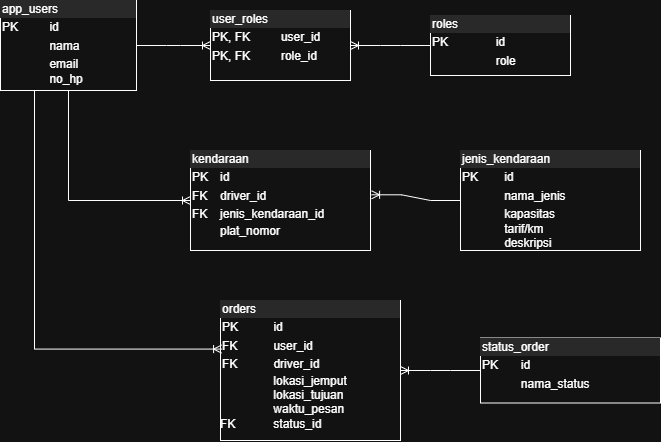

The diagram above was exported from draw.io. Its source (the exported page's mxGraphModel, read from the mxfile embedded in the PNG):
<mxGraphModel dx="1206" dy="540" grid="1" gridSize="10" guides="1" tooltips="1" connect="1" arrows="1" fold="1" page="1" pageScale="1" pageWidth="827" pageHeight="1169" math="0" shadow="0">
  <root>
    <mxCell id="0" />
    <mxCell id="1" parent="0" />
    <mxCell id="vwolm5pqFtyBTifLzNyG-12" parent="1" style="verticalAlign=top;align=left;overflow=fill;html=1;whiteSpace=wrap;" value="&lt;div style=&quot;box-sizing: border-box; width: 100%; background: rgb(228, 228, 228); padding: 2px;&quot;&gt;app_users&lt;/div&gt;&lt;table style=&quot;width:100%;font-size:1em;&quot; cellpadding=&quot;2&quot; cellspacing=&quot;0&quot;&gt;&lt;tbody&gt;&lt;tr&gt;&lt;td&gt;PK&lt;/td&gt;&lt;td&gt;id&lt;br&gt;&lt;/td&gt;&lt;/tr&gt;&lt;tr&gt;&lt;td&gt;&lt;br&gt;&lt;/td&gt;&lt;td&gt;nama&lt;/td&gt;&lt;/tr&gt;&lt;tr&gt;&lt;td&gt;&lt;/td&gt;&lt;td&gt;email&lt;br&gt;no_hp&lt;br&gt;&lt;br&gt;&lt;br&gt;&lt;br&gt;&lt;br&gt;&lt;/td&gt;&lt;/tr&gt;&lt;/tbody&gt;&lt;/table&gt;" vertex="1">
      <mxGeometry height="90" width="136" x="90" y="90" as="geometry" />
    </mxCell>
    <mxCell id="vwolm5pqFtyBTifLzNyG-13" parent="1" style="verticalAlign=top;align=left;overflow=fill;html=1;whiteSpace=wrap;" value="&lt;div style=&quot;box-sizing: border-box; width: 100%; background: rgb(228, 228, 228); padding: 2px;&quot;&gt;roles&lt;/div&gt;&lt;table style=&quot;width:100%;font-size:1em;&quot; cellpadding=&quot;2&quot; cellspacing=&quot;0&quot;&gt;&lt;tbody&gt;&lt;tr&gt;&lt;td&gt;PK&lt;/td&gt;&lt;td&gt;id&lt;/td&gt;&lt;/tr&gt;&lt;tr&gt;&lt;td&gt;&lt;br&gt;&lt;/td&gt;&lt;td&gt;role&lt;/td&gt;&lt;/tr&gt;&lt;tr&gt;&lt;td&gt;&lt;/td&gt;&lt;td&gt;&lt;br&gt;&lt;/td&gt;&lt;/tr&gt;&lt;/tbody&gt;&lt;/table&gt;" vertex="1">
      <mxGeometry height="60" width="140" x="520" y="105" as="geometry" />
    </mxCell>
    <mxCell id="vwolm5pqFtyBTifLzNyG-15" parent="1" style="verticalAlign=top;align=left;overflow=fill;html=1;whiteSpace=wrap;" value="&lt;div style=&quot;box-sizing: border-box; width: 100%; background: rgb(228, 228, 228); padding: 2px;&quot;&gt;user_roles&lt;/div&gt;&lt;table style=&quot;width:100%;font-size:1em;&quot; cellpadding=&quot;2&quot; cellspacing=&quot;0&quot;&gt;&lt;tbody&gt;&lt;tr&gt;&lt;td&gt;PK, FK&lt;/td&gt;&lt;td&gt;user_id&lt;/td&gt;&lt;/tr&gt;&lt;tr&gt;&lt;td&gt;PK, FK&lt;/td&gt;&lt;td&gt;role_id&lt;/td&gt;&lt;/tr&gt;&lt;tr&gt;&lt;td&gt;&lt;/td&gt;&lt;td&gt;&lt;br&gt;&lt;/td&gt;&lt;/tr&gt;&lt;/tbody&gt;&lt;/table&gt;" vertex="1">
      <mxGeometry height="70" width="140" x="300" y="100" as="geometry" />
    </mxCell>
    <mxCell id="vwolm5pqFtyBTifLzNyG-17" edge="1" parent="1" source="vwolm5pqFtyBTifLzNyG-12" style="edgeStyle=entityRelationEdgeStyle;fontSize=12;html=1;endArrow=ERoneToMany;rounded=0;exitX=1;exitY=0.5;exitDx=0;exitDy=0;entryX=0;entryY=0.5;entryDx=0;entryDy=0;" target="vwolm5pqFtyBTifLzNyG-15" value="">
      <mxGeometry height="100" relative="1" width="100" as="geometry">
        <mxPoint x="310" y="270" as="sourcePoint" />
        <mxPoint x="410" y="170" as="targetPoint" />
      </mxGeometry>
    </mxCell>
    <mxCell id="vwolm5pqFtyBTifLzNyG-18" edge="1" parent="1" source="vwolm5pqFtyBTifLzNyG-13" style="edgeStyle=entityRelationEdgeStyle;fontSize=12;html=1;endArrow=ERoneToMany;rounded=0;exitX=0;exitY=0.5;exitDx=0;exitDy=0;entryX=1;entryY=0.5;entryDx=0;entryDy=0;" target="vwolm5pqFtyBTifLzNyG-15" value="">
      <mxGeometry height="100" relative="1" width="100" as="geometry">
        <mxPoint x="250" y="170" as="sourcePoint" />
        <mxPoint x="314" y="150" as="targetPoint" />
      </mxGeometry>
    </mxCell>
    <mxCell id="vwolm5pqFtyBTifLzNyG-21" parent="1" style="verticalAlign=top;align=left;overflow=fill;html=1;whiteSpace=wrap;" value="&lt;div style=&quot;box-sizing: border-box; width: 100%; background: rgb(228, 228, 228); padding: 2px;&quot;&gt;kendaraan&lt;/div&gt;&lt;table style=&quot;width:100%;font-size:1em;&quot; cellpadding=&quot;2&quot; cellspacing=&quot;0&quot;&gt;&lt;tbody&gt;&lt;tr&gt;&lt;td&gt;PK&lt;/td&gt;&lt;td&gt;id&lt;/td&gt;&lt;/tr&gt;&lt;tr&gt;&lt;td&gt;FK&lt;br&gt;&lt;/td&gt;&lt;td&gt;driver_id&lt;/td&gt;&lt;/tr&gt;&lt;tr&gt;&lt;td&gt;FK&lt;/td&gt;&lt;td&gt;jenis_kendaraan_id&lt;br&gt;&lt;/td&gt;&lt;/tr&gt;&lt;/tbody&gt;&lt;/table&gt;&lt;span style=&quot;white-space: pre;&quot;&gt;&#09;&lt;/span&gt;&amp;nbsp;plat_nomor&lt;br&gt;&lt;div&gt;&lt;br&gt;&lt;/div&gt;&lt;div&gt;&lt;br&gt;&lt;/div&gt;" vertex="1">
      <mxGeometry height="100" width="180" x="280" y="240" as="geometry" />
    </mxCell>
    <mxCell id="vwolm5pqFtyBTifLzNyG-22" parent="1" style="verticalAlign=top;align=left;overflow=fill;html=1;whiteSpace=wrap;" value="&lt;div style=&quot;box-sizing: border-box; width: 100%; background: rgb(228, 228, 228); padding: 2px;&quot;&gt;jenis_kendaraan&lt;/div&gt;&lt;table style=&quot;width:100%;font-size:1em;&quot; cellpadding=&quot;2&quot; cellspacing=&quot;0&quot;&gt;&lt;tbody&gt;&lt;tr&gt;&lt;td&gt;PK&lt;/td&gt;&lt;td&gt;id&lt;/td&gt;&lt;/tr&gt;&lt;tr&gt;&lt;td&gt;&lt;br&gt;&lt;/td&gt;&lt;td&gt;nama_jenis&lt;/td&gt;&lt;/tr&gt;&lt;tr&gt;&lt;td&gt;&lt;/td&gt;&lt;td&gt;kapasitas&lt;br&gt;tarif/km&lt;br&gt;deskripsi&lt;/td&gt;&lt;/tr&gt;&lt;/tbody&gt;&lt;/table&gt;" vertex="1">
      <mxGeometry height="100" width="180" x="550" y="240" as="geometry" />
    </mxCell>
    <mxCell id="vwolm5pqFtyBTifLzNyG-23" edge="1" parent="1" source="vwolm5pqFtyBTifLzNyG-22" style="edgeStyle=entityRelationEdgeStyle;fontSize=12;html=1;endArrow=ERoneToMany;rounded=0;exitX=0;exitY=0.5;exitDx=0;exitDy=0;entryX=1.006;entryY=0.443;entryDx=0;entryDy=0;entryPerimeter=0;" target="vwolm5pqFtyBTifLzNyG-21" value="">
      <mxGeometry height="100" relative="1" width="100" as="geometry">
        <mxPoint x="540" y="130" as="sourcePoint" />
        <mxPoint x="460" y="130" as="targetPoint" />
      </mxGeometry>
    </mxCell>
    <mxCell id="vwolm5pqFtyBTifLzNyG-27" parent="1" style="verticalAlign=top;align=left;overflow=fill;html=1;whiteSpace=wrap;" value="&lt;div style=&quot;box-sizing: border-box; width: 100%; background: rgb(228, 228, 228); padding: 2px;&quot;&gt;orders&lt;/div&gt;&lt;table style=&quot;width:100%;font-size:1em;&quot; cellpadding=&quot;2&quot; cellspacing=&quot;0&quot;&gt;&lt;tbody&gt;&lt;tr&gt;&lt;td&gt;PK&lt;/td&gt;&lt;td&gt;id&lt;/td&gt;&lt;/tr&gt;&lt;tr&gt;&lt;td&gt;FK&lt;/td&gt;&lt;td&gt;user_id&lt;/td&gt;&lt;/tr&gt;&lt;tr&gt;&lt;td&gt;FK&lt;/td&gt;&lt;td&gt;driver_id&lt;/td&gt;&lt;/tr&gt;&lt;/tbody&gt;&lt;/table&gt;&lt;span style=&quot;white-space: pre;&quot;&gt;&#09;&lt;/span&gt;&lt;span style=&quot;white-space: pre;&quot;&gt;&#09;&lt;/span&gt;lokasi_jemput&lt;br&gt;&lt;div&gt;&lt;span style=&quot;white-space: pre;&quot;&gt;&#09;&lt;/span&gt;&lt;span style=&quot;white-space: pre;&quot;&gt;&#09;&lt;/span&gt;lokasi_tujuan&lt;br&gt;&lt;/div&gt;&lt;div&gt;&lt;span style=&quot;white-space: pre;&quot;&gt;&#09;&lt;/span&gt;&lt;span style=&quot;white-space: pre;&quot;&gt;&#09;&lt;/span&gt;waktu_pesan&lt;br&gt;&lt;/div&gt;&lt;div&gt;FK&lt;span style=&quot;white-space: pre;&quot;&gt;&#09;&lt;/span&gt;&lt;span style=&quot;white-space: pre;&quot;&gt;&#09;&lt;/span&gt;status_id&lt;/div&gt;" vertex="1">
      <mxGeometry height="140" width="180" x="310" y="390" as="geometry" />
    </mxCell>
    <mxCell id="vwolm5pqFtyBTifLzNyG-28" parent="1" style="verticalAlign=top;align=left;overflow=fill;html=1;whiteSpace=wrap;" value="&lt;div style=&quot;box-sizing: border-box; width: 100%; background: rgb(228, 228, 228); padding: 2px;&quot;&gt;status_order&lt;/div&gt;&lt;table style=&quot;width:100%;font-size:1em;&quot; cellpadding=&quot;2&quot; cellspacing=&quot;0&quot;&gt;&lt;tbody&gt;&lt;tr&gt;&lt;td&gt;PK&lt;/td&gt;&lt;td&gt;id&lt;/td&gt;&lt;/tr&gt;&lt;tr&gt;&lt;td&gt;&lt;br&gt;&lt;/td&gt;&lt;td&gt;nama_status&lt;/td&gt;&lt;/tr&gt;&lt;tr&gt;&lt;td&gt;&lt;/td&gt;&lt;td&gt;&lt;br&gt;&lt;/td&gt;&lt;/tr&gt;&lt;/tbody&gt;&lt;/table&gt;" vertex="1">
      <mxGeometry height="65" width="180" x="570" y="427.5" as="geometry" />
    </mxCell>
    <mxCell id="vwolm5pqFtyBTifLzNyG-29" edge="1" parent="1" source="vwolm5pqFtyBTifLzNyG-28" style="edgeStyle=entityRelationEdgeStyle;fontSize=12;html=1;endArrow=ERoneToMany;rounded=0;exitX=0;exitY=0.5;exitDx=0;exitDy=0;entryX=1;entryY=0.5;entryDx=0;entryDy=0;" target="vwolm5pqFtyBTifLzNyG-27" value="">
      <mxGeometry height="100" relative="1" width="100" as="geometry">
        <mxPoint x="609" y="286" as="sourcePoint" />
        <mxPoint x="520" y="280" as="targetPoint" />
      </mxGeometry>
    </mxCell>
    <mxCell id="vwolm5pqFtyBTifLzNyG-30" edge="1" parent="1" source="vwolm5pqFtyBTifLzNyG-12" style="edgeStyle=elbowEdgeStyle;fontSize=12;html=1;endArrow=ERoneToMany;rounded=0;exitX=0.25;exitY=1;exitDx=0;exitDy=0;entryX=0.006;entryY=0.347;entryDx=0;entryDy=0;entryPerimeter=0;" target="vwolm5pqFtyBTifLzNyG-27" value="">
      <mxGeometry height="100" relative="1" width="100" as="geometry">
        <Array as="points">
          <mxPoint x="124" y="320" />
        </Array>
        <mxPoint x="130" y="240" as="sourcePoint" />
        <mxPoint x="270" y="440" as="targetPoint" />
      </mxGeometry>
    </mxCell>
    <mxCell id="vwolm5pqFtyBTifLzNyG-31" edge="1" parent="1" source="vwolm5pqFtyBTifLzNyG-12" style="edgeStyle=elbowEdgeStyle;fontSize=12;html=1;endArrow=ERoneToMany;rounded=0;entryX=0;entryY=0.5;entryDx=0;entryDy=0;exitX=0.5;exitY=1;exitDx=0;exitDy=0;" target="vwolm5pqFtyBTifLzNyG-21" value="">
      <mxGeometry height="100" relative="1" width="100" as="geometry">
        <Array as="points">
          <mxPoint x="158" y="250" />
        </Array>
        <mxPoint x="480" y="330" as="sourcePoint" />
        <mxPoint x="580" y="230" as="targetPoint" />
      </mxGeometry>
    </mxCell>
  </root>
</mxGraphModel>